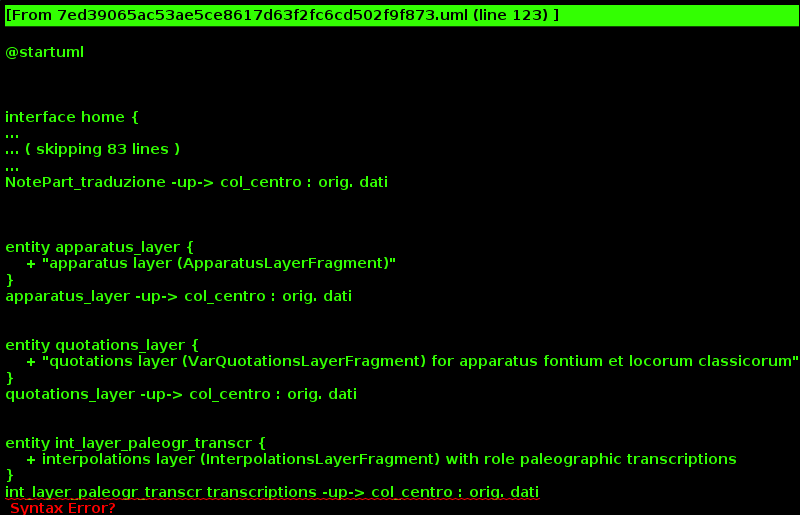

The diagram above was rendered by PlantUML. Its source (embedded in the PNG):
@startuml



interface home {
    + info progetti
    + menu nav
}

home -- testi
interface testi {
}

home -- mss
interface mss {
}




testi -- testi_browse

interface testi_browse {
     + elenco testi: Ars+testi del PRIN
     + (filtra per autore e titolo)
     + (evidenziare Prisc. Ars?)
     + (abbiamo modo di cercare/filtrare \n per secolo etc.? penso di no)
}


testi_browse -- testo_indice: selez. opera, \n filtri
interface testo_indice {
     + (elenca item testuali)
     + (filtrali)
}

testo_indice -- testo_lettura : selez. sez., \n filtri




interface testo_lettura {
    + (3 colonne)
}

testo_lettura -- col_sx
testo_lettura -- col_centro
testo_lettura -- col_dx



interface col_sx {
    + testo lat.
    + (fisso, non scelta)
    + (10 item testo \n lat. a volta)
}

entity TokenTextPart {
    + token-based text part* \n (TokenTextPart)
    + il testo base lat.
}
TokenTextPart -up-> col_sx : orig. dati



interface col_centro {
    + uno dei layer \n a scelta utente
}

interface col_dx {
    + uno dei layer \n a scelta utente
    + le origini dati sono \n le stesse di col_centro
}

col_sx <-> col_centro : align, \n highlight
col_sx <->  col_dx : align, \n highlight



entity NotePart_generica {
    + "note part for \n generic notes  (NotePart)"
    + non la usiamo, \n ma è nel modello; la inserirei \n lo stesso: non comporta \n quasi lavoro in più
}
NotePart_generica -up-> col_centro : orig. dati

entity NotePart_traduzione {
    + "note part for translation, \n with role=transl and \n tag=language (NotePart)"
}
NotePart_traduzione -up-> col_centro : orig. dati


 
entity apparatus_layer {
    + "apparatus layer (ApparatusLayerFragment)"
}
apparatus_layer -up-> col_centro : orig. dati


entity quotations_layer {
    + "quotations layer (VarQuotationsLayerFragment) for apparatus fontium et locorum classicorum"
}
quotations_layer -up-> col_centro : orig. dati


entity int_layer_paleogr_transcr {
    + interpolations layer (InterpolationsLayerFragment) with role paleographic transcriptions
}
int_layer_paleogr_transcr transcriptions -up-> col_centro : orig. dati


entity int_layer_glosses {
    + "interpolations layer (InterpolationsLayerFragment)" with role "glosses"
}
int_layer_glosses -up-> col_centro : orig. dati


entity int_layer_paratext {
    + "interpolations layer (InterpolationsLayerFragment)" with role "paratext"
}
int_layer_paratext -up-> col_centro : orig. dati


entity int_layer_hum_interp {
    + "interpolations layer (InterpolationsLayerFragment)" with role "humanistic interpolations"
}
int_layer_hum_interp -up-> col_centro : orig. dati


entity linguistic_tags {
    + "linguistic tags layer (LingTagsLayerFragment)"
}
linguistic_tags -up-> col_centro : orig. dati








testi -- testi_search
interface testi_search {
}



mss -- mss_browse
interface mss_browse {
    + elenco mss
    + (filtra sulla segnatura del MS)
}

mss_browse -- ms_scheda
interface ms_scheda {
    + coi dati strutturati del MS
    + (mappa accanto?)
}


entity manuscripts {
    + item di tipo `manuscripts`
}
manuscripts -up-> ms_scheda : orig. dati

mss -- mss_search
interface mss_search {
    + ricerca avanzata \n sui metadati di ogni MS \n (es.: sec., bibliot. etc.)
    + (quali metadati? Anna/Chiara)
}
    

@enduml